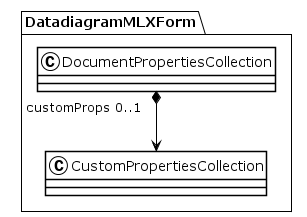

The diagram above was rendered by PlantUML. Its source (embedded in the PNG):
@startuml
!theme plain
package DatadiagramMLXForm {
class DocumentPropertiesCollection {
}
DocumentPropertiesCollection "customProps 0..1" *--> CustomPropertiesCollection
class CustomPropertiesCollection {
}
}
@enduml